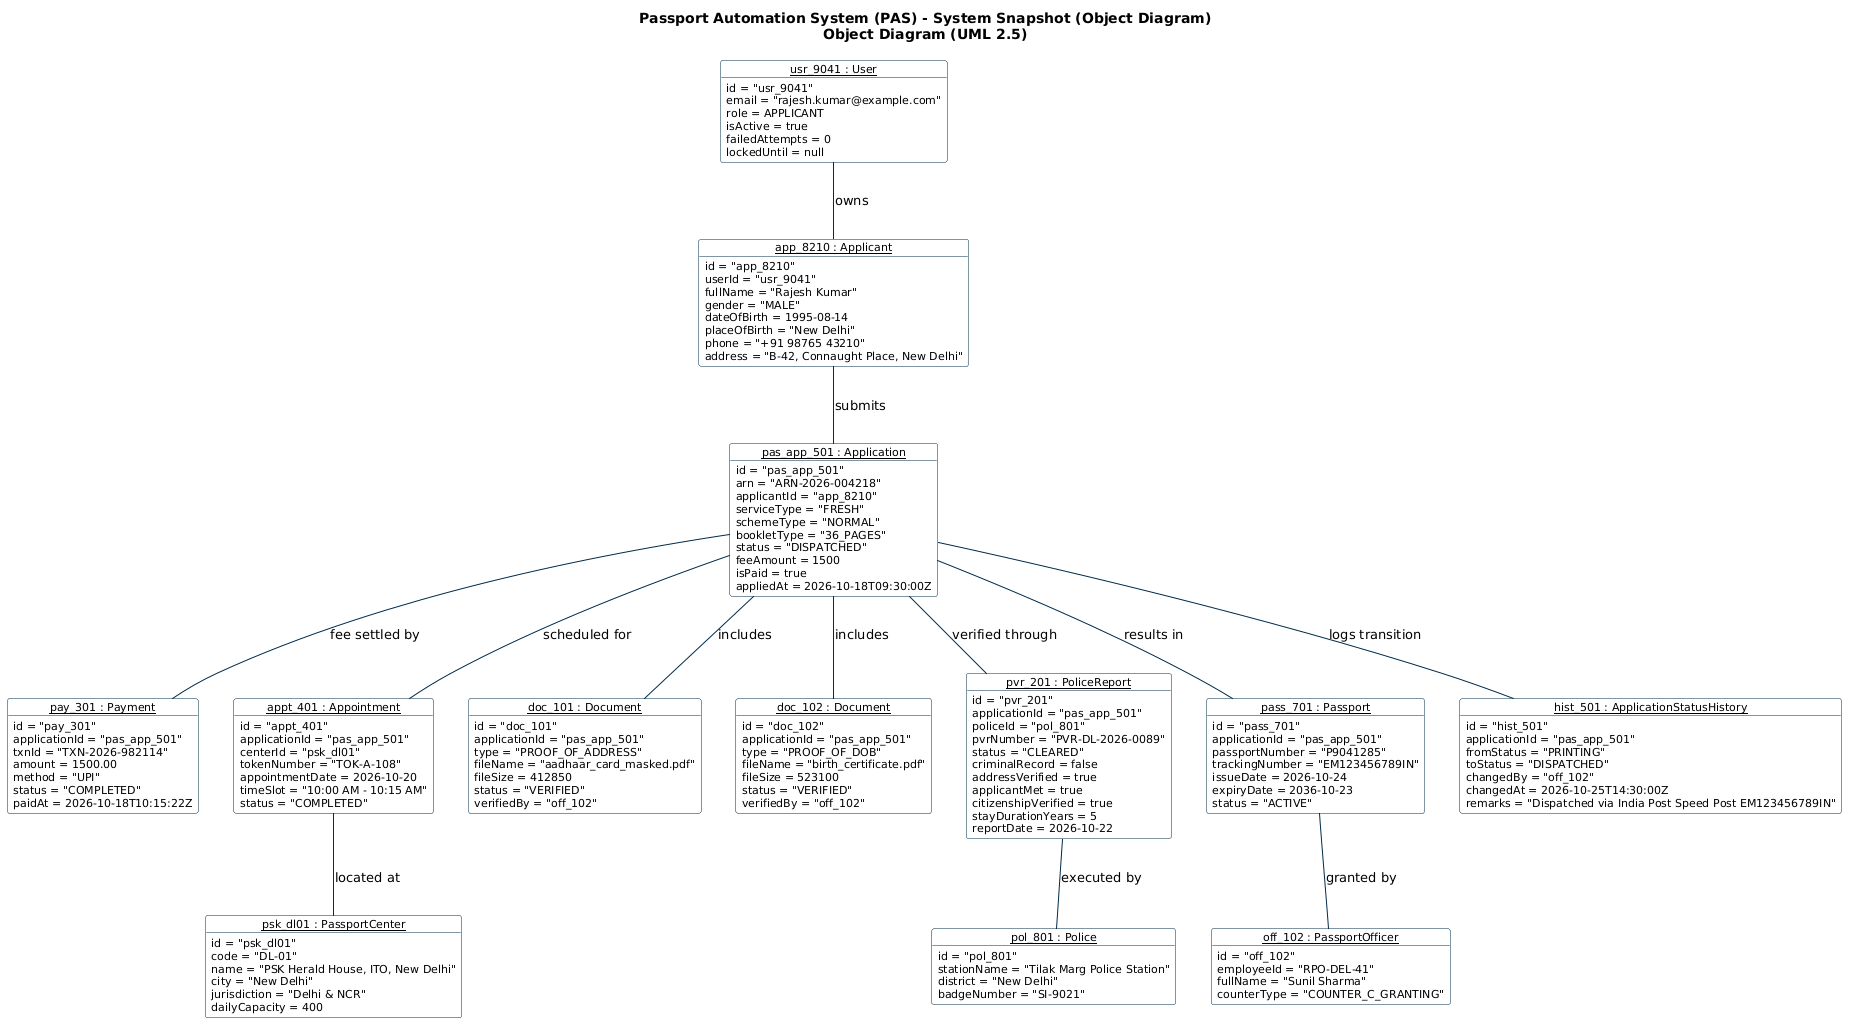

The diagram above was rendered by PlantUML. Its source (embedded in the PNG):
@startuml
skinparam object {
  BackgroundColor White
  BorderColor #002B49
  FontName "Segoe UI", Arial, sans-serif
  FontSize 11
  ArrowColor #002B49
}

title Passport Automation System (PAS) - System Snapshot (Object Diagram)\nObject Diagram (UML 2.5)

object "<u>usr_9041 : User</u>" as user1 {
  id = "usr_9041"
  email = "rajesh.kumar@example.com"
  role = APPLICANT
  isActive = true
  failedAttempts = 0
  lockedUntil = null
}

object "<u>app_8210 : Applicant</u>" as applicant1 {
  id = "app_8210"
  userId = "usr_9041"
  fullName = "Rajesh Kumar"
  gender = "MALE"
  dateOfBirth = 1995-08-14
  placeOfBirth = "New Delhi"
  phone = "+91 98765 43210"
  address = "B-42, Connaught Place, New Delhi"
}

object "<u>pas_app_501 : Application</u>" as app1 {
  id = "pas_app_501"
  arn = "ARN-2026-004218"
  applicantId = "app_8210"
  serviceType = "FRESH"
  schemeType = "NORMAL"
  bookletType = "36_PAGES"
  status = "DISPATCHED"
  feeAmount = 1500
  isPaid = true
  appliedAt = 2026-10-18T09:30:00Z
}

object "<u>pay_301 : Payment</u>" as pay1 {
  id = "pay_301"
  applicationId = "pas_app_501"
  txnId = "TXN-2026-982114"
  amount = 1500.00
  method = "UPI"
  status = "COMPLETED"
  paidAt = 2026-10-18T10:15:22Z
}

object "<u>psk_dl01 : PassportCenter</u>" as center1 {
  id = "psk_dl01"
  code = "DL-01"
  name = "PSK Herald House, ITO, New Delhi"
  city = "New Delhi"
  jurisdiction = "Delhi & NCR"
  dailyCapacity = 400
}

object "<u>appt_401 : Appointment</u>" as appt1 {
  id = "appt_401"
  applicationId = "pas_app_501"
  centerId = "psk_dl01"
  tokenNumber = "TOK-A-108"
  appointmentDate = 2026-10-20
  timeSlot = "10:00 AM - 10:15 AM"
  status = "COMPLETED"
}

object "<u>doc_101 : Document</u>" as doc1 {
  id = "doc_101"
  applicationId = "pas_app_501"
  type = "PROOF_OF_ADDRESS"
  fileName = "aadhaar_card_masked.pdf"
  fileSize = 412850
  status = "VERIFIED"
  verifiedBy = "off_102"
}

object "<u>doc_102 : Document</u>" as doc2 {
  id = "doc_102"
  applicationId = "pas_app_501"
  type = "PROOF_OF_DOB"
  fileName = "birth_certificate.pdf"
  fileSize = 523100
  status = "VERIFIED"
  verifiedBy = "off_102"
}

object "<u>pol_801 : Police</u>" as police1 {
  id = "pol_801"
  stationName = "Tilak Marg Police Station"
  district = "New Delhi"
  badgeNumber = "SI-9021"
}

object "<u>pvr_201 : PoliceReport</u>" as pvr1 {
  id = "pvr_201"
  applicationId = "pas_app_501"
  policeId = "pol_801"
  pvrNumber = "PVR-DL-2026-0089"
  status = "CLEARED"
  criminalRecord = false
  addressVerified = true
  applicantMet = true
  citizenshipVerified = true
  stayDurationYears = 5
  reportDate = 2026-10-22
}

object "<u>off_102 : PassportOfficer</u>" as officer1 {
  id = "off_102"
  employeeId = "RPO-DEL-41"
  fullName = "Sunil Sharma"
  counterType = "COUNTER_C_GRANTING"
}

object "<u>pass_701 : Passport</u>" as pass1 {
  id = "pass_701"
  applicationId = "pas_app_501"
  passportNumber = "P9041285"
  trackingNumber = "EM123456789IN"
  issueDate = 2026-10-24
  expiryDate = 2036-10-23
  status = "ACTIVE"
}

object "<u>hist_501 : ApplicationStatusHistory</u>" as hist1 {
  id = "hist_501"
  applicationId = "pas_app_501"
  fromStatus = "PRINTING"
  toStatus = "DISPATCHED"
  changedBy = "off_102"
  changedAt = 2026-10-25T14:30:00Z
  remarks = "Dispatched via India Post Speed Post EM123456789IN"
}

user1 -- applicant1 : owns
applicant1 -- app1 : submits
app1 -- pay1 : fee settled by
app1 -- appt1 : scheduled for
appt1 -- center1 : located at
app1 -- doc1 : includes
app1 -- doc2 : includes
app1 -- pvr1 : verified through
pvr1 -- police1 : executed by
app1 -- pass1 : results in
pass1 -- officer1 : granted by
app1 -- hist1 : logs transition

@enduml